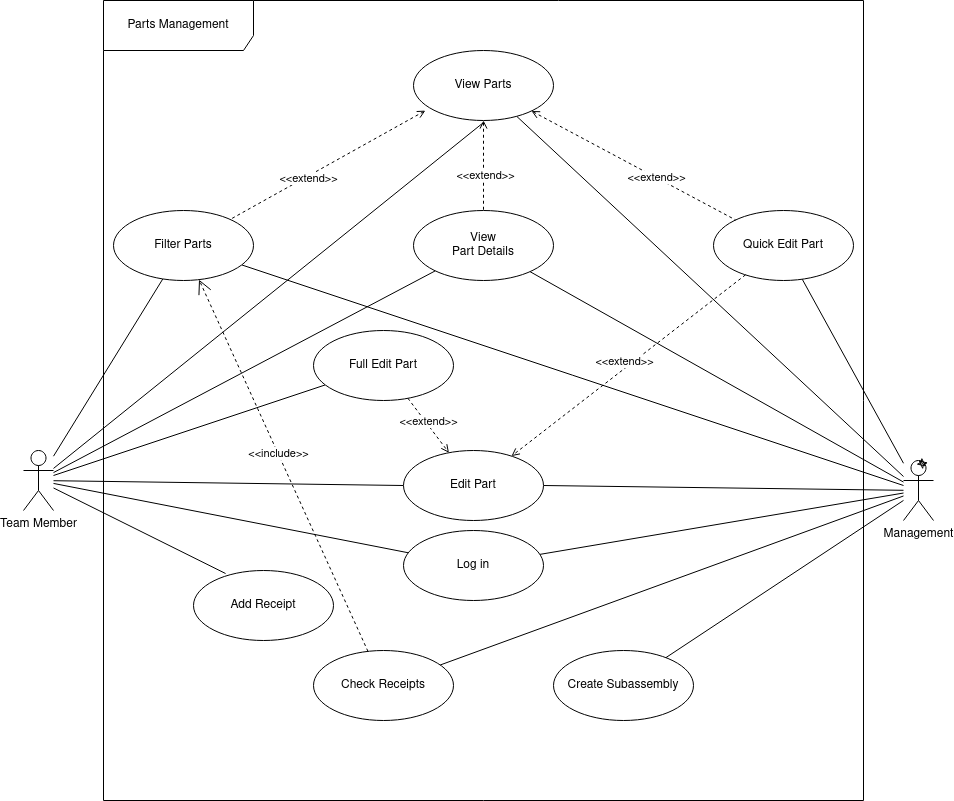

The diagram above was exported from draw.io. Its source (the exported page's mxGraphModel, read from the mxfile embedded in the PNG):
<mxGraphModel dx="1332" dy="1416" grid="1" gridSize="10" guides="1" tooltips="1" connect="1" arrows="1" fold="1" page="1" pageScale="1" pageWidth="850" pageHeight="1100" math="1" shadow="0">
  <root>
    <mxCell id="0" />
    <mxCell id="1" parent="0" />
    <mxCell id="b5S_GaATPkgxAvkiJguA-1" value="Parts Management" style="shape=umlFrame;whiteSpace=wrap;html=1;width=150;height=50;" parent="1" vertex="1">
      <mxGeometry x="120" y="160" width="760" height="800" as="geometry" />
    </mxCell>
    <mxCell id="2rOQoWWaCRNdxZKs6kR6-1" value="Team Member" style="shape=umlActor;verticalLabelPosition=bottom;verticalAlign=top;html=1;outlineConnect=0;" parent="1" vertex="1">
      <mxGeometry x="40" y="610" width="30" height="60" as="geometry" />
    </mxCell>
    <mxCell id="2rOQoWWaCRNdxZKs6kR6-2" value="Management" style="shape=umlActor;verticalLabelPosition=bottom;verticalAlign=top;html=1;outlineConnect=0;" parent="1" vertex="1">
      <mxGeometry x="920" y="620" width="30" height="60" as="geometry" />
    </mxCell>
    <mxCell id="BDWMapdJ6GMWJGYMNAql-8" style="edgeStyle=none;rounded=0;orthogonalLoop=1;jettySize=auto;html=1;endArrow=none;endFill=0;" parent="1" source="2rOQoWWaCRNdxZKs6kR6-5" target="2rOQoWWaCRNdxZKs6kR6-1" edge="1">
      <mxGeometry relative="1" as="geometry">
        <mxPoint x="200" y="346" as="targetPoint" />
      </mxGeometry>
    </mxCell>
    <mxCell id="BDWMapdJ6GMWJGYMNAql-11" style="edgeStyle=none;rounded=0;orthogonalLoop=1;jettySize=auto;html=1;endFill=0;endArrow=none;" parent="1" source="2rOQoWWaCRNdxZKs6kR6-5" target="2rOQoWWaCRNdxZKs6kR6-2" edge="1">
      <mxGeometry relative="1" as="geometry">
        <mxPoint x="840" y="550" as="targetPoint" />
      </mxGeometry>
    </mxCell>
    <mxCell id="2rOQoWWaCRNdxZKs6kR6-5" value="View&lt;br&gt;Part Details" style="ellipse;whiteSpace=wrap;html=1;" parent="1" vertex="1">
      <mxGeometry x="430" y="370" width="140" height="70" as="geometry" />
    </mxCell>
    <mxCell id="BDWMapdJ6GMWJGYMNAql-10" style="edgeStyle=none;rounded=0;orthogonalLoop=1;jettySize=auto;html=1;endFill=0;endArrow=none;" parent="1" source="2rOQoWWaCRNdxZKs6kR6-7" target="2rOQoWWaCRNdxZKs6kR6-1" edge="1">
      <mxGeometry relative="1" as="geometry">
        <mxPoint x="150" y="550" as="targetPoint" />
      </mxGeometry>
    </mxCell>
    <mxCell id="2rOQoWWaCRNdxZKs6kR6-7" value="Full Edit Part" style="ellipse;whiteSpace=wrap;html=1;" parent="1" vertex="1">
      <mxGeometry x="330" y="490" width="140" height="70" as="geometry" />
    </mxCell>
    <mxCell id="BDWMapdJ6GMWJGYMNAql-27" style="edgeStyle=none;rounded=0;orthogonalLoop=1;jettySize=auto;html=1;endArrow=none;endFill=0;" parent="1" source="2rOQoWWaCRNdxZKs6kR6-11" target="2rOQoWWaCRNdxZKs6kR6-1" edge="1">
      <mxGeometry relative="1" as="geometry" />
    </mxCell>
    <mxCell id="DnaivE-BCrwoTi6NHwaq-11" style="edgeStyle=none;rounded=0;orthogonalLoop=1;jettySize=auto;html=1;endArrow=none;endFill=0;" parent="1" source="2rOQoWWaCRNdxZKs6kR6-11" target="2rOQoWWaCRNdxZKs6kR6-2" edge="1">
      <mxGeometry relative="1" as="geometry" />
    </mxCell>
    <mxCell id="2rOQoWWaCRNdxZKs6kR6-11" value="Filter Parts" style="ellipse;whiteSpace=wrap;html=1;" parent="1" vertex="1">
      <mxGeometry x="130" y="370" width="140" height="70" as="geometry" />
    </mxCell>
    <mxCell id="2rOQoWWaCRNdxZKs6kR6-18" style="edgeStyle=none;rounded=0;orthogonalLoop=1;jettySize=auto;html=1;endFill=0;endArrow=none;" parent="1" source="2rOQoWWaCRNdxZKs6kR6-12" target="2rOQoWWaCRNdxZKs6kR6-2" edge="1">
      <mxGeometry relative="1" as="geometry" />
    </mxCell>
    <mxCell id="2rOQoWWaCRNdxZKs6kR6-12" value="Check Receipts" style="ellipse;whiteSpace=wrap;html=1;" parent="1" vertex="1">
      <mxGeometry x="330" y="810" width="140" height="70" as="geometry" />
    </mxCell>
    <mxCell id="BDWMapdJ6GMWJGYMNAql-15" style="edgeStyle=none;rounded=0;orthogonalLoop=1;jettySize=auto;html=1;endArrow=none;endFill=0;" parent="1" source="2rOQoWWaCRNdxZKs6kR6-13" target="2rOQoWWaCRNdxZKs6kR6-2" edge="1">
      <mxGeometry relative="1" as="geometry">
        <mxPoint x="860" y="590" as="targetPoint" />
        <mxPoint x="610" y="722" as="sourcePoint" />
      </mxGeometry>
    </mxCell>
    <mxCell id="2rOQoWWaCRNdxZKs6kR6-13" value="Create Subassembly" style="ellipse;whiteSpace=wrap;html=1;" parent="1" vertex="1">
      <mxGeometry x="570" y="810" width="140" height="70" as="geometry" />
    </mxCell>
    <mxCell id="BDWMapdJ6GMWJGYMNAql-24" style="edgeStyle=none;rounded=0;orthogonalLoop=1;jettySize=auto;html=1;endFill=0;endArrow=none;exitX=0.229;exitY=0.043;exitDx=0;exitDy=0;exitPerimeter=0;" parent="1" source="2rOQoWWaCRNdxZKs6kR6-14" target="2rOQoWWaCRNdxZKs6kR6-1" edge="1">
      <mxGeometry relative="1" as="geometry">
        <mxPoint x="270" y="750" as="sourcePoint" />
      </mxGeometry>
    </mxCell>
    <mxCell id="2rOQoWWaCRNdxZKs6kR6-14" value="Add Receipt" style="ellipse;whiteSpace=wrap;html=1;" parent="1" vertex="1">
      <mxGeometry x="210" y="730" width="140" height="70" as="geometry" />
    </mxCell>
    <mxCell id="2rOQoWWaCRNdxZKs6kR6-30" style="edgeStyle=none;rounded=0;orthogonalLoop=1;jettySize=auto;html=1;endArrow=none;endFill=0;" parent="1" source="2rOQoWWaCRNdxZKs6kR6-20" target="2rOQoWWaCRNdxZKs6kR6-2" edge="1">
      <mxGeometry relative="1" as="geometry">
        <mxPoint x="700" y="390" as="sourcePoint" />
      </mxGeometry>
    </mxCell>
    <mxCell id="2rOQoWWaCRNdxZKs6kR6-20" value="&lt;div&gt;Quick Edit Part&lt;/div&gt;" style="ellipse;whiteSpace=wrap;html=1;" parent="1" vertex="1">
      <mxGeometry x="730" y="370" width="140" height="70" as="geometry" />
    </mxCell>
    <mxCell id="BDWMapdJ6GMWJGYMNAql-30" style="rounded=0;orthogonalLoop=1;jettySize=auto;html=1;endArrow=open;endFill=0;dashed=1;" parent="1" source="2rOQoWWaCRNdxZKs6kR6-7" target="BDWMapdJ6GMWJGYMNAql-29" edge="1">
      <mxGeometry relative="1" as="geometry">
        <mxPoint x="610" y="566" as="sourcePoint" />
      </mxGeometry>
    </mxCell>
    <mxCell id="2rOQoWWaCRNdxZKs6kR6-28" value="&amp;lt;&amp;lt;extend&amp;gt;&amp;gt;" style="edgeLabel;html=1;align=center;verticalAlign=middle;resizable=0;points=[];" parent="BDWMapdJ6GMWJGYMNAql-30" connectable="0" vertex="1">
      <mxGeometry x="-0.0392" y="-4" relative="1" as="geometry">
        <mxPoint x="4" y="-6" as="offset" />
      </mxGeometry>
    </mxCell>
    <mxCell id="BDWMapdJ6GMWJGYMNAql-31" style="edgeStyle=none;rounded=0;orthogonalLoop=1;jettySize=auto;html=1;endArrow=open;endFill=0;dashed=1;" parent="1" source="2rOQoWWaCRNdxZKs6kR6-20" target="BDWMapdJ6GMWJGYMNAql-29" edge="1">
      <mxGeometry relative="1" as="geometry">
        <mxPoint x="590" y="530" as="sourcePoint" />
      </mxGeometry>
    </mxCell>
    <mxCell id="BDWMapdJ6GMWJGYMNAql-68" value="&amp;lt;&amp;lt;extend&amp;gt;&amp;gt;" style="edgeLabel;html=1;align=center;verticalAlign=middle;resizable=0;points=[];" parent="BDWMapdJ6GMWJGYMNAql-31" connectable="0" vertex="1">
      <mxGeometry x="-0.1815" y="-1" relative="1" as="geometry">
        <mxPoint x="-25" y="12" as="offset" />
      </mxGeometry>
    </mxCell>
    <mxCell id="DnaivE-BCrwoTi6NHwaq-1" style="rounded=0;orthogonalLoop=1;jettySize=auto;html=1;exitX=0;exitY=0.5;exitDx=0;exitDy=0;endArrow=none;endFill=0;" parent="1" source="BDWMapdJ6GMWJGYMNAql-29" target="2rOQoWWaCRNdxZKs6kR6-1" edge="1">
      <mxGeometry relative="1" as="geometry" />
    </mxCell>
    <mxCell id="DnaivE-BCrwoTi6NHwaq-2" style="edgeStyle=none;rounded=0;orthogonalLoop=1;jettySize=auto;html=1;exitX=1;exitY=0.5;exitDx=0;exitDy=0;endArrow=none;endFill=0;" parent="1" source="BDWMapdJ6GMWJGYMNAql-29" target="2rOQoWWaCRNdxZKs6kR6-2" edge="1">
      <mxGeometry relative="1" as="geometry" />
    </mxCell>
    <mxCell id="BDWMapdJ6GMWJGYMNAql-29" value="Edit Part" style="ellipse;whiteSpace=wrap;html=1;" parent="1" vertex="1">
      <mxGeometry x="420" y="610" width="140" height="70" as="geometry" />
    </mxCell>
    <mxCell id="BDWMapdJ6GMWJGYMNAql-34" value="" style="endArrow=none;dashed=1;endFill=0;endSize=12;html=1;startFill=0;startArrow=open;" parent="1" source="BDWMapdJ6GMWJGYMNAql-36" target="2rOQoWWaCRNdxZKs6kR6-20" edge="1">
      <mxGeometry width="160" relative="1" as="geometry">
        <mxPoint x="480" y="610" as="sourcePoint" />
        <mxPoint x="640" y="610" as="targetPoint" />
      </mxGeometry>
    </mxCell>
    <mxCell id="BDWMapdJ6GMWJGYMNAql-35" value="&amp;lt;&amp;lt;extend&amp;gt;&amp;gt;" style="edgeLabel;html=1;align=center;verticalAlign=middle;resizable=0;points=[];" parent="BDWMapdJ6GMWJGYMNAql-34" connectable="0" vertex="1">
      <mxGeometry x="0.2113" y="1" relative="1" as="geometry">
        <mxPoint as="offset" />
      </mxGeometry>
    </mxCell>
    <mxCell id="DnaivE-BCrwoTi6NHwaq-7" style="edgeStyle=none;rounded=0;orthogonalLoop=1;jettySize=auto;html=1;endArrow=none;endFill=0;" parent="1" target="2rOQoWWaCRNdxZKs6kR6-1" edge="1">
      <mxGeometry relative="1" as="geometry">
        <mxPoint x="500" y="282" as="sourcePoint" />
      </mxGeometry>
    </mxCell>
    <mxCell id="DnaivE-BCrwoTi6NHwaq-9" style="rounded=0;orthogonalLoop=1;jettySize=auto;html=1;endArrow=none;endFill=0;" parent="1" source="BDWMapdJ6GMWJGYMNAql-36" target="2rOQoWWaCRNdxZKs6kR6-2" edge="1">
      <mxGeometry relative="1" as="geometry" />
    </mxCell>
    <mxCell id="BDWMapdJ6GMWJGYMNAql-36" value="&lt;div&gt;View Parts&lt;/div&gt;" style="ellipse;whiteSpace=wrap;html=1;" parent="1" vertex="1">
      <mxGeometry x="430" y="210" width="140" height="70" as="geometry" />
    </mxCell>
    <mxCell id="BDWMapdJ6GMWJGYMNAql-38" value="" style="endArrow=none;dashed=1;endFill=0;endSize=12;html=1;startFill=0;startArrow=open;" parent="1" source="BDWMapdJ6GMWJGYMNAql-36" target="2rOQoWWaCRNdxZKs6kR6-5" edge="1">
      <mxGeometry width="160" relative="1" as="geometry">
        <mxPoint x="525.1643807789188" y="279.99892950027544" as="sourcePoint" />
        <mxPoint x="670.0042305470507" y="358.6556145106645" as="targetPoint" />
      </mxGeometry>
    </mxCell>
    <mxCell id="BDWMapdJ6GMWJGYMNAql-39" value="&amp;lt;&amp;lt;extend&amp;gt;&amp;gt;" style="edgeLabel;html=1;align=center;verticalAlign=middle;resizable=0;points=[];" parent="BDWMapdJ6GMWJGYMNAql-38" connectable="0" vertex="1">
      <mxGeometry x="0.2113" y="1" relative="1" as="geometry">
        <mxPoint as="offset" />
      </mxGeometry>
    </mxCell>
    <mxCell id="BDWMapdJ6GMWJGYMNAql-40" value="" style="endArrow=none;dashed=1;endFill=0;endSize=12;html=1;exitX=0.085;exitY=0.859;exitDx=0;exitDy=0;exitPerimeter=0;startArrow=open;startFill=0;" parent="1" source="BDWMapdJ6GMWJGYMNAql-36" target="2rOQoWWaCRNdxZKs6kR6-11" edge="1">
      <mxGeometry width="160" relative="1" as="geometry">
        <mxPoint x="310" y="300" as="sourcePoint" />
        <mxPoint x="350" y="300" as="targetPoint" />
      </mxGeometry>
    </mxCell>
    <mxCell id="BDWMapdJ6GMWJGYMNAql-41" value="&amp;lt;&amp;lt;extend&amp;gt;&amp;gt;" style="edgeLabel;html=1;align=center;verticalAlign=middle;resizable=0;points=[];" parent="BDWMapdJ6GMWJGYMNAql-40" connectable="0" vertex="1">
      <mxGeometry x="0.2113" y="1" relative="1" as="geometry">
        <mxPoint as="offset" />
      </mxGeometry>
    </mxCell>
    <mxCell id="BDWMapdJ6GMWJGYMNAql-51" style="edgeStyle=none;rounded=0;orthogonalLoop=1;jettySize=auto;html=1;endArrow=none;endFill=0;" parent="1" source="BDWMapdJ6GMWJGYMNAql-50" target="2rOQoWWaCRNdxZKs6kR6-1" edge="1">
      <mxGeometry relative="1" as="geometry" />
    </mxCell>
    <mxCell id="BDWMapdJ6GMWJGYMNAql-52" style="edgeStyle=none;rounded=0;orthogonalLoop=1;jettySize=auto;html=1;endArrow=none;endFill=0;" parent="1" source="BDWMapdJ6GMWJGYMNAql-50" target="2rOQoWWaCRNdxZKs6kR6-2" edge="1">
      <mxGeometry relative="1" as="geometry" />
    </mxCell>
    <mxCell id="BDWMapdJ6GMWJGYMNAql-50" value="Log in" style="ellipse;whiteSpace=wrap;html=1;" parent="1" vertex="1">
      <mxGeometry x="420" y="690" width="140" height="70" as="geometry" />
    </mxCell>
    <mxCell id="BDWMapdJ6GMWJGYMNAql-60" style="edgeStyle=none;rounded=0;orthogonalLoop=1;jettySize=auto;html=1;exitX=0.5;exitY=0;exitDx=0;exitDy=0;exitPerimeter=0;entryX=0.75;entryY=0.1;entryDx=0;entryDy=0;entryPerimeter=0;endArrow=classic;endFill=0;startArrow=classic;startFill=0;" parent="1" source="2rOQoWWaCRNdxZKs6kR6-2" target="2rOQoWWaCRNdxZKs6kR6-2" edge="1">
      <mxGeometry relative="1" as="geometry" />
    </mxCell>
    <mxCell id="BDWMapdJ6GMWJGYMNAql-62" value="" style="endArrow=open;dashed=1;endFill=0;endSize=12;html=1;" parent="1" source="2rOQoWWaCRNdxZKs6kR6-12" target="2rOQoWWaCRNdxZKs6kR6-11" edge="1">
      <mxGeometry width="160" relative="1" as="geometry">
        <mxPoint x="402.2431533179123" y="615.0027194457497" as="sourcePoint" />
        <mxPoint x="259.9980278183133" y="743.7465462596214" as="targetPoint" />
      </mxGeometry>
    </mxCell>
    <mxCell id="2rOQoWWaCRNdxZKs6kR6-37" value="&amp;lt;&amp;lt;include&amp;gt;&amp;gt;" style="edgeLabel;html=1;align=center;verticalAlign=middle;resizable=0;points=[];" parent="BDWMapdJ6GMWJGYMNAql-62" connectable="0" vertex="1">
      <mxGeometry x="0.0954" y="-15" relative="1" as="geometry">
        <mxPoint x="-11" y="11" as="offset" />
      </mxGeometry>
    </mxCell>
  </root>
</mxGraphModel>